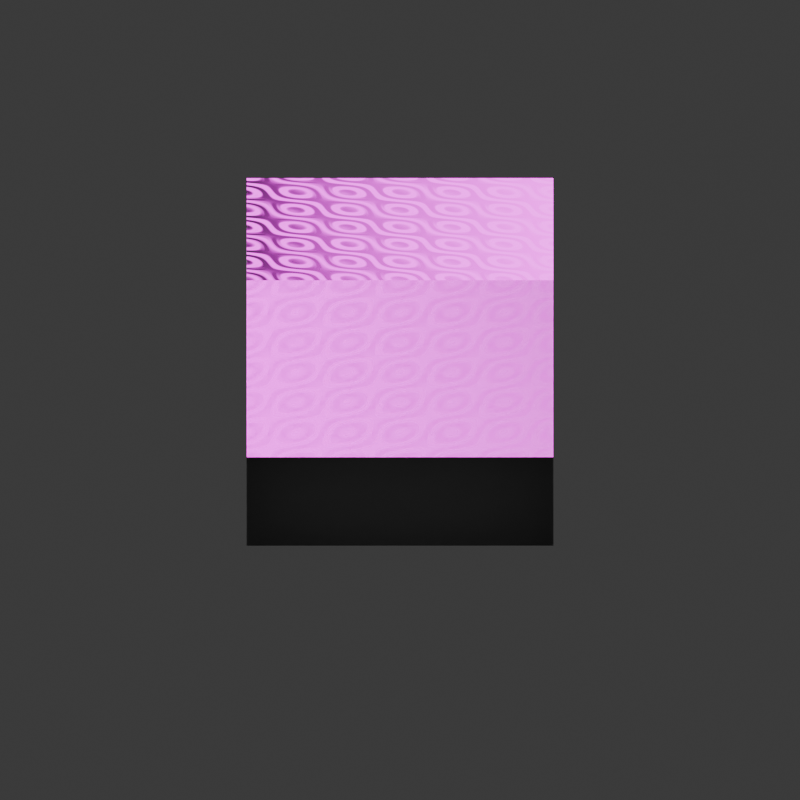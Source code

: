 # Source: Demo_CYCLES_Blender_4.0.blend  (saved by Blender 4.0.36; exported with 4.5.12 LTS)
import bpy
from mathutils import Matrix  # noqa: F401  (used for matrix-valued properties, if any)

bpy.ops.wm.read_factory_settings(use_empty=True)
scene = bpy.context.scene
scene.name = 'Scene'

# ---- collections
col_collection = bpy.data.collections.new('Collection'); scene.collection.children.link(col_collection)

# ---- images (referenced by path relative to the original .blend; pixels are not part of the script)
import os
ASSET_DIR = os.environ.get("B2B_ASSET_DIR", "")  # directory of the original .blend (textures are referenced by path, not embedded)
HERE = os.path.dirname(os.path.abspath(__file__))  # packed textures are extracted next to this script under _unpacked/

def load_image(name, relpath, width, height, colorspace="sRGB"):
    """Load a texture the original file referenced (path relative to the .blend, or extracted next to this script)."""
    p = next((c for c in (os.path.join(HERE, relpath), os.path.join(ASSET_DIR, relpath)) if relpath and os.path.exists(c)), "")
    if p:
        img = bpy.data.images.load(p, check_existing=True)
        img.name = name
    else:  # same state as the original file: an image datablock whose file is absent (Cycles renders it pink)
        img = bpy.data.images.new(name, width, height)
        img.source = "FILE"
        img.filepath = "//" + (relpath or name)
    img.colorspace_settings.name = colorspace
    return img
img_cubetexture = load_image('Cubetexture', '', 256, 256, 'sRGB')

# ---- materials (node trees are filled in below, after node groups)
mat_creature_material = bpy.data.materials.new('Creature_Material')

# ---- material node trees
mat_creature_material.use_nodes = True; mat_creature_material.node_tree.nodes.clear()
_N = mat_creature_material.node_tree.nodes; _L = mat_creature_material.node_tree.links
n0 = _N.new('ShaderNodeOutputMaterial'); n0.name = 'Material Output'; n0.location = (300, 300)
n1 = _N.new('ShaderNodeMixShader'); n1.name = 'Mix Shader'; n1.location = (260, -100)
n1.inputs[0].default_value = 0.01
n2 = _N.new('ShaderNodeBrightContrast'); n2.name = 'Brightness/Contrast'; n2.location = (10, -100)
n2.inputs[1].default_value = 1.0
n3 = _N.new('ShaderNodeTexMagic'); n3.name = 'Magic Texture'; n3.location = (-239, 165)
n3.turbulence_depth = 3
n3.inputs[1].default_value = 3.7
n3.inputs[2].default_value = 3.1
n4 = _N.new('ShaderNodeTexGradient'); n4.name = 'Gradient Texture'; n4.location = (-241, 311)
n5 = _N.new('ShaderNodeBsdfPrincipled'); n5.name = 'Principled BSDF'; n5.location = (10, 300)
n5.inputs[3].default_value = 1.45
n6 = _N.new('ShaderNodeTexImage'); n6.name = 'Image Texture'; n6.location = (-318, 570)
n6.image = img_cubetexture
_L.new(n5.outputs[0], n1.inputs[1])
_L.new(n1.outputs[0], n0.inputs[0])
_L.new(n2.outputs[0], n1.inputs[2])
_L.new(n3.outputs[0], n5.inputs[2])
_L.new(n4.outputs[0], n5.inputs[1])
_L.new(n6.outputs[0], n5.inputs[0])
n0.is_active_output = True

# ---- world
world_world = bpy.data.worlds.new('World'); scene.world = world_world
world_world.use_nodes = True; world_world.node_tree.nodes.clear()
_N = world_world.node_tree.nodes; _L = world_world.node_tree.links
n0 = _N.new('ShaderNodeOutputWorld'); n0.name = 'World Output'; n0.location = (300, 300)
n1 = _N.new('ShaderNodeBackground'); n1.name = 'Background'; n1.location = (10, 300)
n1.inputs[0].default_value = (0.05088, 0.05088, 0.05088, 1.0)
_L.new(n1.outputs[0], n0.inputs[0])
n0.is_active_output = True
world_world.color = (0.05088, 0.05088, 0.05088)
world_world.use_sun_shadow = False
world_world.sun_shadow_jitter_overblur = 0.0

# ---- cameras
cam_camera_001 = bpy.data.cameras.new('Camera.001')
cam_camera_001.type = 'ORTHO'
cam_camera_001.clip_end = 100.0
cam_camera_001.ortho_scale = 3.914

# ---- lights
light_area = bpy.data.lights.new('Area', 'AREA')
light_area.transmission_factor = 0.0
light_area.energy = 500.0
light_area.shadow_maximum_resolution = 0.006
light_area.use_absolute_resolution = True
light_area.size = 2.0
light_area.size_y = 1.0
light_sun = bpy.data.lights.new('Sun', 'SUN')
light_sun.transmission_factor = 0.0

# ---- meshes
me_plane = bpy.data.meshes.new('Plane')
me_plane.from_pydata([(-1.0, -1.0, 0.0), (1.0, -1.0, 0.0), (-1.0, 1.0, 0.0), (1.0, 1.0, 0.0)], [], [(0, 1, 3, 2)])
_uv = me_plane.uv_layers.new(name='UVMap')
_uv.uv.foreach_set('vector', [0.0, 0.0, 1.0, 0.0, 1.0, 1.0, 0.0, 1.0])
me_plane.materials.append(None)
me_plane.update()
me_cube = bpy.data.meshes.new('Cube')
me_cube.from_pydata([(-1.0, -1.0, -1.0), (-1.0, -1.0, 1.0), (-1.0, 1.0, -1.0), (-1.0, 1.0, 1.0), (1.0, -1.0, -1.0), (1.0, -1.0, 1.0), (1.0, 1.0, -1.0), (1.0, 1.0, 1.0)], [], [(0, 1, 3, 2), (2, 3, 7, 6), (6, 7, 5, 4), (4, 5, 1, 0), (2, 6, 4, 0), (7, 3, 1, 5)])
_uv = me_cube.uv_layers.new(name='UVMap')
_uv.uv.foreach_set('vector', [0.375, 0.0, 0.625, 0.0, 0.625, 0.25, 0.375, 0.25, 0.375, 0.25, 0.625, 0.25, 0.625, 0.5, 0.375, 0.5, 0.375, 0.5, 0.625, 0.5, 0.625, 0.75, 0.375, 0.75, 0.375, 0.75, 0.625, 0.75, 0.625, 1.0, 0.375, 1.0, 0.125, 0.5, 0.375, 0.5, 0.375, 0.75, 0.125, 0.75, 0.625, 0.5, 0.875, 0.5, 0.875, 0.75, 0.625, 0.75])
me_cube.materials.append(mat_creature_material)
me_cube.update()
arm_armature = bpy.data.armatures.new('Armature')  # bones are not reproduced

# ---- objects
ob_area = bpy.data.objects.new('Area', light_area)
ob_camera = bpy.data.objects.new('Camera', cam_camera_001)
ob_plane = bpy.data.objects.new('Plane', me_plane)
ob_sun = bpy.data.objects.new('Sun', light_sun)
ob_cube = bpy.data.objects.new('Cube', me_cube)
ob_armature = bpy.data.objects.new('Armature', arm_armature)

# ---- transforms, parenting, visibility, modifiers, constraints
ob_area.location = (-5.0, -5.0, 1.0)
ob_area.rotation_euler = (1.571, 0.0, 5.498)
ob_camera.location = (0.0, -6.0, 4.0)
ob_camera.rotation_euler = (1.047, 0.0, 0.0)
ob_camera.scale = (1.158, 1.158, 1.158)
ob_camera.lock_rotations_4d = False
ob_camera.empty_display_type = 'ARROWS'
ob_camera.color = (0.0, 0.0, 0.0, 0.0)
ob_camera.display_type = 'WIRE'
ob_camera.show_axis = True
ob_camera.lineart.crease_threshold = 0.0
ob_plane.location = (0.0, 0.0, 0.0)
ob_plane.scale = (12.46, 6.213, 2.99)
ob_plane.is_shadow_catcher = True
ob_sun.location = (0.0, 0.0, 3.0)
ob_cube.parent = ob_armature
ob_cube.matrix_parent_inverse = Matrix(((1.0, -0.0, 0.0, -0.0), (-0.0, 1.0, -0.0, 0.0), (0.0, -0.0, 1.0, -0.0), (-0.0, 0.0, -0.0, 1.0)))
ob_cube.location = (0.0, 0.0, 1.0)
ob_cube.scale = (0.75, 0.5, 0.5)
_vg = ob_cube.vertex_groups.new(name='Bone')
_vg.add([0, 1, 2, 3, 4, 5, 6, 7], 1.0, 'REPLACE')
_m = ob_cube.modifiers.new('Armature', 'ARMATURE')
_m.object = ob_armature
ob_armature.location = (0.0, 0.0, 0.0)
ob_armature.rotation_euler = (0.0, 0.0, 3.142)
ob_armature.scale = (1.0, 1.0, 0.9996)
ob_armature.show_in_front = True

# ---- collection membership
col_collection.objects.link(ob_area)
col_collection.objects.link(ob_camera)
col_collection.objects.link(ob_plane)
col_collection.objects.link(ob_sun)
col_collection.objects.link(ob_cube)
col_collection.objects.link(ob_armature)

# ---- scene / render settings (as saved in the file)
scene.camera = ob_camera
scene.frame_start = 1; scene.frame_end = 20; scene.frame_set(20)
scene.render.engine = 'CYCLES'
scene.render.resolution_x = 256
scene.render.resolution_y = 256
scene.render.fps = 30
scene.render.film_transparent = True
scene.cycles.samples = 512
scene.cycles.sampling_pattern = 'TABULATED_SOBOL'
scene.cycles.adaptive_threshold = 0.1
bpy.context.view_layer.update()
